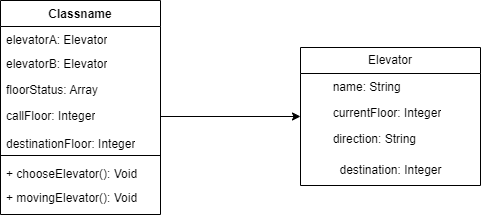

The diagram above was exported from draw.io. Its source (the exported page's mxGraphModel, read from the mxfile embedded in the PNG):
<mxGraphModel dx="794" dy="412" grid="1" gridSize="10" guides="1" tooltips="1" connect="1" arrows="1" fold="1" page="1" pageScale="1" pageWidth="850" pageHeight="1100" math="0" shadow="0">
  <root>
    <mxCell id="0" />
    <mxCell id="1" parent="0" />
    <mxCell id="tF2AIUei5JzEM49ETN4U-5" value="Classname" style="swimlane;fontStyle=1;align=center;verticalAlign=top;childLayout=stackLayout;horizontal=1;startSize=26;horizontalStack=0;resizeParent=1;resizeParentMax=0;resizeLast=0;collapsible=1;marginBottom=0;whiteSpace=wrap;html=1;" vertex="1" parent="1">
      <mxGeometry x="80" y="132" width="160" height="214" as="geometry" />
    </mxCell>
    <mxCell id="tF2AIUei5JzEM49ETN4U-6" value="elevatorA: Elevator" style="text;strokeColor=none;fillColor=none;align=left;verticalAlign=top;spacingLeft=4;spacingRight=4;overflow=hidden;rotatable=0;points=[[0,0.5],[1,0.5]];portConstraint=eastwest;whiteSpace=wrap;html=1;" vertex="1" parent="tF2AIUei5JzEM49ETN4U-5">
      <mxGeometry y="26" width="160" height="24" as="geometry" />
    </mxCell>
    <mxCell id="tF2AIUei5JzEM49ETN4U-24" value="elevatorB: Elevator" style="text;strokeColor=none;fillColor=none;align=left;verticalAlign=top;spacingLeft=4;spacingRight=4;overflow=hidden;rotatable=0;points=[[0,0.5],[1,0.5]];portConstraint=eastwest;whiteSpace=wrap;html=1;" vertex="1" parent="tF2AIUei5JzEM49ETN4U-5">
      <mxGeometry y="50" width="160" height="26" as="geometry" />
    </mxCell>
    <mxCell id="tF2AIUei5JzEM49ETN4U-26" value="floorStatus: Array" style="text;strokeColor=none;fillColor=none;align=left;verticalAlign=top;spacingLeft=4;spacingRight=4;overflow=hidden;rotatable=0;points=[[0,0.5],[1,0.5]];portConstraint=eastwest;whiteSpace=wrap;html=1;" vertex="1" parent="tF2AIUei5JzEM49ETN4U-5">
      <mxGeometry y="76" width="160" height="26" as="geometry" />
    </mxCell>
    <mxCell id="tF2AIUei5JzEM49ETN4U-27" value="callFloor: Integer" style="text;strokeColor=none;fillColor=none;align=left;verticalAlign=top;spacingLeft=4;spacingRight=4;overflow=hidden;rotatable=0;points=[[0,0.5],[1,0.5]];portConstraint=eastwest;whiteSpace=wrap;html=1;" vertex="1" parent="tF2AIUei5JzEM49ETN4U-5">
      <mxGeometry y="102" width="160" height="28" as="geometry" />
    </mxCell>
    <mxCell id="tF2AIUei5JzEM49ETN4U-28" value="destinationFloor: Integer" style="text;strokeColor=none;fillColor=none;align=left;verticalAlign=top;spacingLeft=4;spacingRight=4;overflow=hidden;rotatable=0;points=[[0,0.5],[1,0.5]];portConstraint=eastwest;whiteSpace=wrap;html=1;" vertex="1" parent="tF2AIUei5JzEM49ETN4U-5">
      <mxGeometry y="130" width="160" height="20" as="geometry" />
    </mxCell>
    <mxCell id="tF2AIUei5JzEM49ETN4U-7" value="" style="line;strokeWidth=1;fillColor=none;align=left;verticalAlign=middle;spacingTop=-1;spacingLeft=3;spacingRight=3;rotatable=0;labelPosition=right;points=[];portConstraint=eastwest;strokeColor=inherit;" vertex="1" parent="tF2AIUei5JzEM49ETN4U-5">
      <mxGeometry y="150" width="160" height="10" as="geometry" />
    </mxCell>
    <mxCell id="tF2AIUei5JzEM49ETN4U-8" value="+ chooseElevator(): Void" style="text;strokeColor=none;fillColor=none;align=left;verticalAlign=top;spacingLeft=4;spacingRight=4;overflow=hidden;rotatable=0;points=[[0,0.5],[1,0.5]];portConstraint=eastwest;whiteSpace=wrap;html=1;" vertex="1" parent="tF2AIUei5JzEM49ETN4U-5">
      <mxGeometry y="160" width="160" height="24" as="geometry" />
    </mxCell>
    <mxCell id="tF2AIUei5JzEM49ETN4U-20" value="+ movingElevator(): Void" style="text;strokeColor=none;fillColor=none;align=left;verticalAlign=top;spacingLeft=4;spacingRight=4;overflow=hidden;rotatable=0;points=[[0,0.5],[1,0.5]];portConstraint=eastwest;whiteSpace=wrap;html=1;" vertex="1" parent="tF2AIUei5JzEM49ETN4U-5">
      <mxGeometry y="184" width="160" height="30" as="geometry" />
    </mxCell>
    <mxCell id="tF2AIUei5JzEM49ETN4U-13" value="Elevator" style="swimlane;fontStyle=0;childLayout=stackLayout;horizontal=1;startSize=26;fillColor=none;horizontalStack=0;resizeParent=1;resizeParentMax=0;resizeLast=0;collapsible=1;marginBottom=0;whiteSpace=wrap;html=1;" vertex="1" parent="1">
      <mxGeometry x="380" y="179" width="180" height="138" as="geometry">
        <mxRectangle x="350" y="261" width="80" height="30" as="alternateBounds" />
      </mxGeometry>
    </mxCell>
    <mxCell id="tF2AIUei5JzEM49ETN4U-14" value="&lt;span style=&quot;white-space: pre;&quot;&gt;&#09;&lt;/span&gt;name: String" style="text;strokeColor=none;fillColor=none;align=left;verticalAlign=top;spacingLeft=4;spacingRight=4;overflow=hidden;rotatable=0;points=[[0,0.5],[1,0.5]];portConstraint=eastwest;whiteSpace=wrap;html=1;" vertex="1" parent="tF2AIUei5JzEM49ETN4U-13">
      <mxGeometry y="26" width="180" height="26" as="geometry" />
    </mxCell>
    <mxCell id="tF2AIUei5JzEM49ETN4U-15" value="&lt;span style=&quot;white-space: pre;&quot;&gt;&#09;&lt;/span&gt;currentFloor: Integer" style="text;strokeColor=none;fillColor=none;align=left;verticalAlign=top;spacingLeft=4;spacingRight=4;overflow=hidden;rotatable=0;points=[[0,0.5],[1,0.5]];portConstraint=eastwest;whiteSpace=wrap;html=1;" vertex="1" parent="tF2AIUei5JzEM49ETN4U-13">
      <mxGeometry y="52" width="180" height="26" as="geometry" />
    </mxCell>
    <mxCell id="tF2AIUei5JzEM49ETN4U-16" value="&lt;span style=&quot;white-space: pre;&quot;&gt;&#09;&lt;/span&gt;direction: String" style="text;strokeColor=none;fillColor=none;align=left;verticalAlign=top;spacingLeft=4;spacingRight=4;overflow=hidden;rotatable=0;points=[[0,0.5],[1,0.5]];portConstraint=eastwest;whiteSpace=wrap;html=1;" vertex="1" parent="tF2AIUei5JzEM49ETN4U-13">
      <mxGeometry y="78" width="180" height="30" as="geometry" />
    </mxCell>
    <mxCell id="tF2AIUei5JzEM49ETN4U-17" value="destination: Integer" style="text;html=1;align=center;verticalAlign=middle;resizable=0;points=[];autosize=1;strokeColor=none;fillColor=none;" vertex="1" parent="tF2AIUei5JzEM49ETN4U-13">
      <mxGeometry y="108" width="180" height="30" as="geometry" />
    </mxCell>
    <mxCell id="tF2AIUei5JzEM49ETN4U-30" style="edgeStyle=orthogonalEdgeStyle;rounded=0;orthogonalLoop=1;jettySize=auto;html=1;exitX=1;exitY=0.5;exitDx=0;exitDy=0;entryX=0;entryY=0.5;entryDx=0;entryDy=0;" edge="1" parent="1" source="tF2AIUei5JzEM49ETN4U-27" target="tF2AIUei5JzEM49ETN4U-13">
      <mxGeometry relative="1" as="geometry" />
    </mxCell>
  </root>
</mxGraphModel>